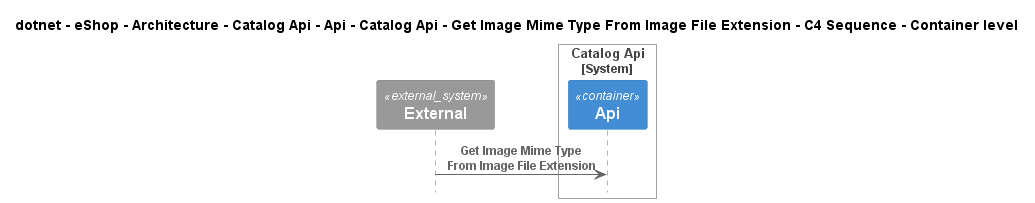

The diagram above was rendered by PlantUML. Its source (embedded in the PNG):
@startuml
!include ..\..\..\..\..\..\..\..\..\..\..\.c4s\C4_Sequence.puml

title dotnet - eShop - Architecture - Catalog Api - Api - Catalog Api - Get Image Mime Type From Image File Extension - C4 Sequence - Container level

System_Ext(C4InterFlow.SoftwareSystems.ExternalSystem, "External", "")

System_Boundary(dotnet.eShop.Architecture.SoftwareSystems.CatalogApi, "Catalog Api")
    Container(dotnet.eShop.Architecture.SoftwareSystems.CatalogApi.Containers.Api, "Api", "", "")
Boundary_End()

Rel(C4InterFlow.SoftwareSystems.ExternalSystem, dotnet.eShop.Architecture.SoftwareSystems.CatalogApi.Containers.Api, "Get Image Mime Type From Image File Extension")


@enduml